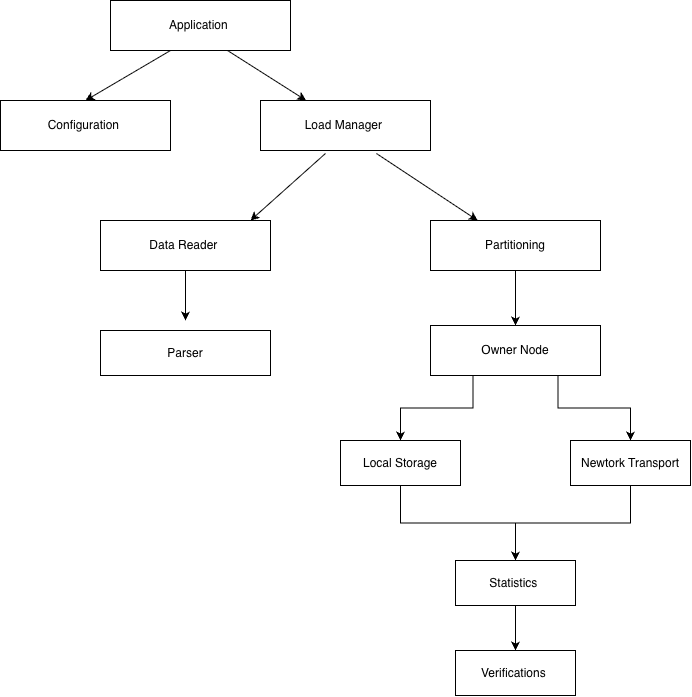

The diagram above was exported from draw.io. Its source (the exported page's mxGraphModel, read from the mxfile embedded in the PNG):
<mxGraphModel dx="1414" dy="915" grid="1" gridSize="10" guides="1" tooltips="1" connect="1" arrows="1" fold="1" page="1" pageScale="1" pageWidth="850" pageHeight="1100" math="0" shadow="0">
  <root>
    <mxCell id="0" />
    <mxCell id="1" parent="0" />
    <mxCell id="wUFGdYrNhIdU1rIAsCZF-1" parent="1" style="rounded=0;whiteSpace=wrap;html=1;" value="Application&amp;nbsp;" vertex="1">
      <mxGeometry height="50" width="180" x="160" y="160" as="geometry" />
    </mxCell>
    <mxCell id="wUFGdYrNhIdU1rIAsCZF-2" parent="1" style="rounded=0;whiteSpace=wrap;html=1;" value="Load Manager&amp;nbsp;" vertex="1">
      <mxGeometry height="50" width="170" x="310" y="260" as="geometry" />
    </mxCell>
    <mxCell id="wUFGdYrNhIdU1rIAsCZF-3" parent="1" style="rounded=0;whiteSpace=wrap;html=1;" value="Configuration&amp;nbsp;" vertex="1">
      <mxGeometry height="50" width="170" x="50" y="260" as="geometry" />
    </mxCell>
    <mxCell id="wUFGdYrNhIdU1rIAsCZF-4" edge="1" parent="1" style="endArrow=classic;html=1;rounded=0;entryX=0.5;entryY=0;entryDx=0;entryDy=0;" target="wUFGdYrNhIdU1rIAsCZF-3" value="">
      <mxGeometry height="50" relative="1" width="50" as="geometry">
        <mxPoint x="220" y="210" as="sourcePoint" />
        <mxPoint x="520" y="450" as="targetPoint" />
      </mxGeometry>
    </mxCell>
    <mxCell id="wUFGdYrNhIdU1rIAsCZF-5" edge="1" parent="1" style="endArrow=classic;html=1;rounded=0;" target="wUFGdYrNhIdU1rIAsCZF-2" value="">
      <mxGeometry height="50" relative="1" width="50" as="geometry">
        <mxPoint x="277" y="210" as="sourcePoint" />
        <mxPoint x="220" y="407" as="targetPoint" />
      </mxGeometry>
    </mxCell>
    <mxCell id="wUFGdYrNhIdU1rIAsCZF-13" edge="1" parent="1" source="wUFGdYrNhIdU1rIAsCZF-6" style="edgeStyle=orthogonalEdgeStyle;rounded=0;orthogonalLoop=1;jettySize=auto;html=1;exitX=0.5;exitY=1;exitDx=0;exitDy=0;entryX=0.5;entryY=0;entryDx=0;entryDy=0;" target="wUFGdYrNhIdU1rIAsCZF-12">
      <mxGeometry relative="1" as="geometry" />
    </mxCell>
    <mxCell id="wUFGdYrNhIdU1rIAsCZF-6" parent="1" style="rounded=0;whiteSpace=wrap;html=1;" value="Partitioning" vertex="1">
      <mxGeometry height="50" width="170" x="480" y="380" as="geometry" />
    </mxCell>
    <mxCell id="wUFGdYrNhIdU1rIAsCZF-11" edge="1" parent="1" source="wUFGdYrNhIdU1rIAsCZF-7" style="edgeStyle=orthogonalEdgeStyle;rounded=0;orthogonalLoop=1;jettySize=auto;html=1;">
      <mxGeometry relative="1" as="geometry">
        <mxPoint x="235" y="480" as="targetPoint" />
      </mxGeometry>
    </mxCell>
    <mxCell id="wUFGdYrNhIdU1rIAsCZF-7" parent="1" style="rounded=0;whiteSpace=wrap;html=1;" value="Data Reader&amp;nbsp;" vertex="1">
      <mxGeometry height="50" width="170" x="150" y="380" as="geometry" />
    </mxCell>
    <mxCell id="wUFGdYrNhIdU1rIAsCZF-8" edge="1" parent="1" source="wUFGdYrNhIdU1rIAsCZF-2" style="endArrow=classic;html=1;rounded=0;exitX=0.682;exitY=1.06;exitDx=0;exitDy=0;exitPerimeter=0;" target="wUFGdYrNhIdU1rIAsCZF-6" value="">
      <mxGeometry height="50" relative="1" width="50" as="geometry">
        <mxPoint x="470" y="500" as="sourcePoint" />
        <mxPoint x="520" y="450" as="targetPoint" />
      </mxGeometry>
    </mxCell>
    <mxCell id="wUFGdYrNhIdU1rIAsCZF-9" edge="1" parent="1" source="wUFGdYrNhIdU1rIAsCZF-2" style="endArrow=classic;html=1;rounded=0;exitX=0.382;exitY=1.06;exitDx=0;exitDy=0;exitPerimeter=0;entryX=0.882;entryY=0;entryDx=0;entryDy=0;entryPerimeter=0;" target="wUFGdYrNhIdU1rIAsCZF-7" value="">
      <mxGeometry height="50" relative="1" width="50" as="geometry">
        <mxPoint x="470" y="340" as="sourcePoint" />
        <mxPoint x="571" y="407" as="targetPoint" />
      </mxGeometry>
    </mxCell>
    <mxCell id="wUFGdYrNhIdU1rIAsCZF-10" parent="1" style="rounded=0;whiteSpace=wrap;html=1;" value="Parser" vertex="1">
      <mxGeometry height="45" width="170" x="150" y="490" as="geometry" />
    </mxCell>
    <mxCell id="wUFGdYrNhIdU1rIAsCZF-16" edge="1" parent="1" source="wUFGdYrNhIdU1rIAsCZF-12" style="edgeStyle=orthogonalEdgeStyle;rounded=0;orthogonalLoop=1;jettySize=auto;html=1;exitX=0.25;exitY=1;exitDx=0;exitDy=0;entryX=0.5;entryY=0;entryDx=0;entryDy=0;" target="wUFGdYrNhIdU1rIAsCZF-14">
      <mxGeometry relative="1" as="geometry" />
    </mxCell>
    <mxCell id="wUFGdYrNhIdU1rIAsCZF-17" edge="1" parent="1" source="wUFGdYrNhIdU1rIAsCZF-12" style="edgeStyle=orthogonalEdgeStyle;rounded=0;orthogonalLoop=1;jettySize=auto;html=1;exitX=0.75;exitY=1;exitDx=0;exitDy=0;entryX=0.5;entryY=0;entryDx=0;entryDy=0;" target="wUFGdYrNhIdU1rIAsCZF-15">
      <mxGeometry relative="1" as="geometry" />
    </mxCell>
    <mxCell id="wUFGdYrNhIdU1rIAsCZF-12" parent="1" style="rounded=0;whiteSpace=wrap;html=1;" value="Owner Node" vertex="1">
      <mxGeometry height="50" width="170" x="480" y="485" as="geometry" />
    </mxCell>
    <mxCell id="wUFGdYrNhIdU1rIAsCZF-19" edge="1" parent="1" source="wUFGdYrNhIdU1rIAsCZF-14" style="edgeStyle=orthogonalEdgeStyle;rounded=0;orthogonalLoop=1;jettySize=auto;html=1;exitX=0.5;exitY=1;exitDx=0;exitDy=0;" target="wUFGdYrNhIdU1rIAsCZF-18">
      <mxGeometry relative="1" as="geometry" />
    </mxCell>
    <mxCell id="wUFGdYrNhIdU1rIAsCZF-14" parent="1" style="rounded=0;whiteSpace=wrap;html=1;" value="Local Storage" vertex="1">
      <mxGeometry height="45" width="120" x="390" y="600" as="geometry" />
    </mxCell>
    <mxCell id="wUFGdYrNhIdU1rIAsCZF-20" edge="1" parent="1" source="wUFGdYrNhIdU1rIAsCZF-15" style="edgeStyle=orthogonalEdgeStyle;rounded=0;orthogonalLoop=1;jettySize=auto;html=1;entryX=0.5;entryY=0;entryDx=0;entryDy=0;" target="wUFGdYrNhIdU1rIAsCZF-18">
      <mxGeometry relative="1" as="geometry" />
    </mxCell>
    <mxCell id="wUFGdYrNhIdU1rIAsCZF-15" parent="1" style="rounded=0;whiteSpace=wrap;html=1;" value="Newtork Transport" vertex="1">
      <mxGeometry height="45" width="120" x="620" y="600" as="geometry" />
    </mxCell>
    <mxCell id="wUFGdYrNhIdU1rIAsCZF-22" edge="1" parent="1" source="wUFGdYrNhIdU1rIAsCZF-18" style="edgeStyle=orthogonalEdgeStyle;rounded=0;orthogonalLoop=1;jettySize=auto;html=1;entryX=0.5;entryY=0;entryDx=0;entryDy=0;" target="wUFGdYrNhIdU1rIAsCZF-21">
      <mxGeometry relative="1" as="geometry" />
    </mxCell>
    <mxCell id="wUFGdYrNhIdU1rIAsCZF-18" parent="1" style="rounded=0;whiteSpace=wrap;html=1;" value="Statistics&amp;nbsp;" vertex="1">
      <mxGeometry height="45" width="120" x="505" y="720" as="geometry" />
    </mxCell>
    <mxCell id="wUFGdYrNhIdU1rIAsCZF-21" parent="1" style="rounded=0;whiteSpace=wrap;html=1;" value="Verifications&amp;nbsp;" vertex="1">
      <mxGeometry height="45" width="120" x="505" y="810" as="geometry" />
    </mxCell>
  </root>
</mxGraphModel>